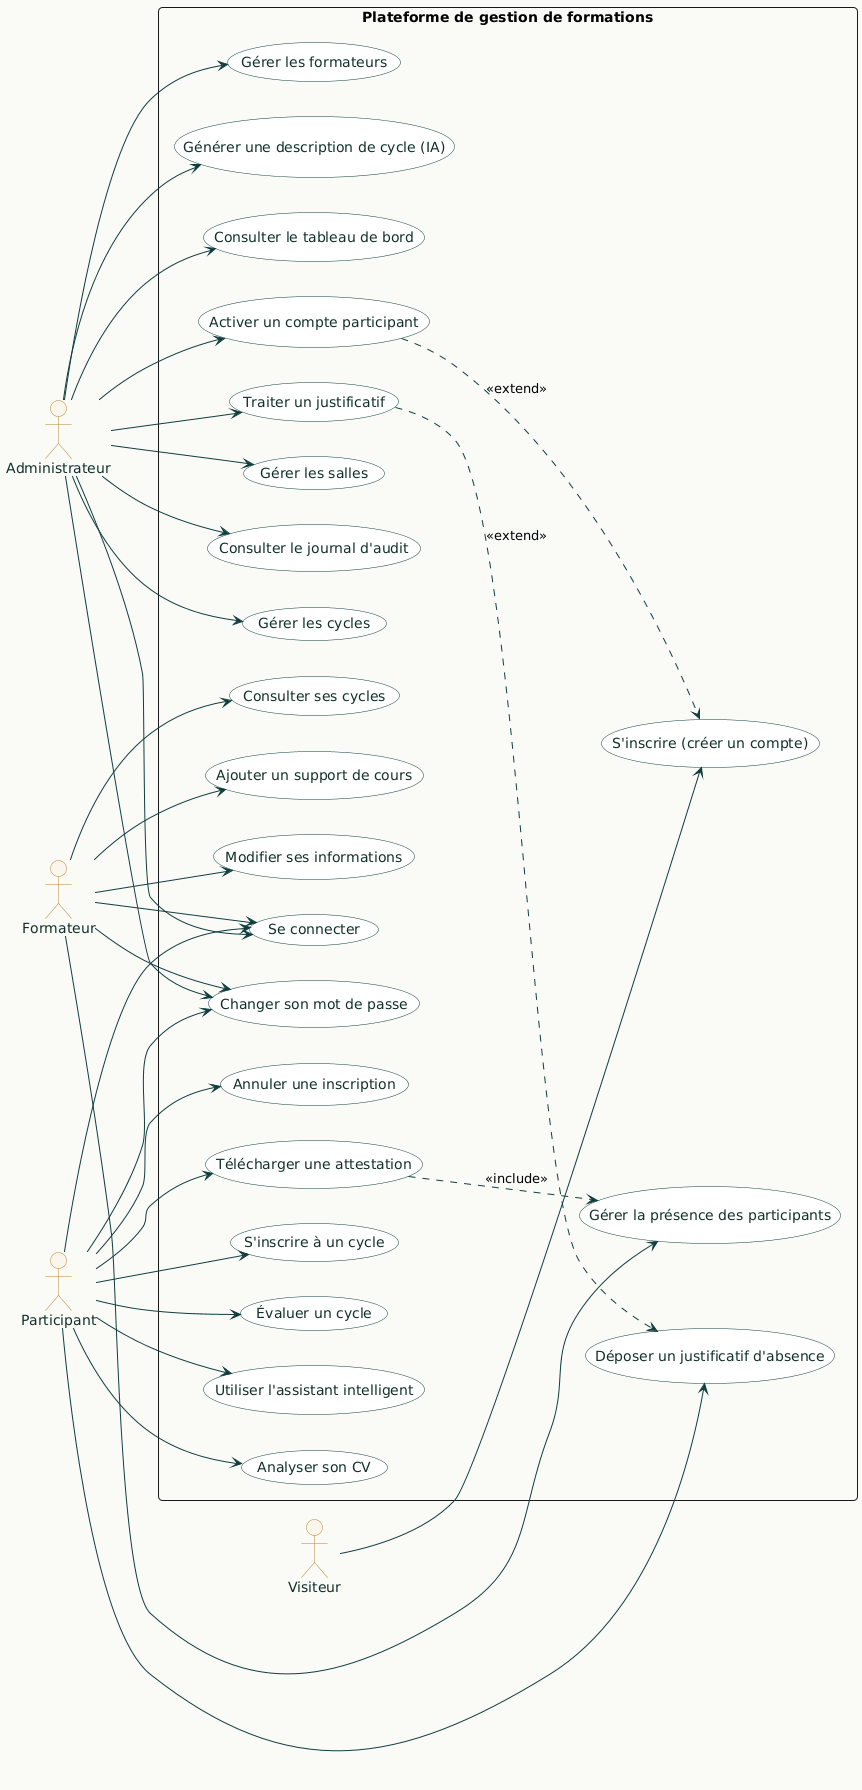

The diagram above was rendered by PlantUML. Its source (embedded in the PNG):
@startuml
skinparam backgroundColor #FAFAF7
skinparam roundCorner 8
skinparam shadowing false

skinparam usecase {
    BackgroundColor #FFFFFF
    BorderColor #0E3D3E
    ArrowColor #0E3D3E
    FontColor #12312A
}

skinparam actor {
    BackgroundColor #FBF6EC
    BorderColor #B8862F
    FontColor #12312A
}

left to right direction

actor "Visiteur" as Visiteur
actor "Administrateur" as Admin
actor "Formateur" as Formateur
actor "Participant" as Participant

rectangle "Plateforme de gestion de formations" {

    usecase "Se connecter" as UC_Login
    usecase "Changer son mot de passe" as UC_ChangerMdp
    usecase "S'inscrire (créer un compte)" as UC_Inscrire

    usecase "Gérer les formateurs" as UC_GererFormateurs
    usecase "Gérer les cycles" as UC_GererCycles
    usecase "Gérer les salles" as UC_GererSalles
    usecase "Activer un compte participant" as UC_ActiverCompte
    usecase "Traiter un justificatif" as UC_TraiterJustificatif
    usecase "Consulter le tableau de bord" as UC_Dashboard
    usecase "Consulter le journal d'audit" as UC_Journal
    usecase "Générer une description de cycle (IA)" as UC_GenererDescription

    usecase "Consulter ses cycles" as UC_MesCycles
    usecase "Gérer la présence des participants" as UC_GererPresence
    usecase "Ajouter un support de cours" as UC_AjouterSupport
    usecase "Modifier ses informations" as UC_ModifierFormateur

    usecase "S'inscrire à un cycle" as UC_InscrireCycle
    usecase "Annuler une inscription" as UC_AnnulerInscription
    usecase "Déposer un justificatif d'absence" as UC_DeposerJustificatif
    usecase "Télécharger une attestation" as UC_Attestation
    usecase "Évaluer un cycle" as UC_Evaluer
    usecase "Utiliser l'assistant intelligent" as UC_Chatbot
    usecase "Analyser son CV" as UC_AnalyserCv

    Visiteur --> UC_Inscrire

    Admin --> UC_Login
    Admin --> UC_GererFormateurs
    Admin --> UC_GererCycles
    Admin --> UC_GererSalles
    Admin --> UC_ActiverCompte
    Admin --> UC_TraiterJustificatif
    Admin --> UC_Dashboard
    Admin --> UC_Journal
    Admin --> UC_GenererDescription
    Admin --> UC_ChangerMdp

    Formateur --> UC_Login
    Formateur --> UC_MesCycles
    Formateur --> UC_GererPresence
    Formateur --> UC_AjouterSupport
    Formateur --> UC_ModifierFormateur
    Formateur --> UC_ChangerMdp

    Participant --> UC_Login
    Participant --> UC_InscrireCycle
    Participant --> UC_AnnulerInscription
    Participant --> UC_DeposerJustificatif
    Participant --> UC_Attestation
    Participant --> UC_Evaluer
    Participant --> UC_Chatbot
    Participant --> UC_AnalyserCv
    Participant --> UC_ChangerMdp

    UC_TraiterJustificatif ..> UC_DeposerJustificatif : <<extend>>
    UC_ActiverCompte ..> UC_Inscrire : <<extend>>
    UC_Attestation ..> UC_GererPresence : <<include>>
}
@enduml